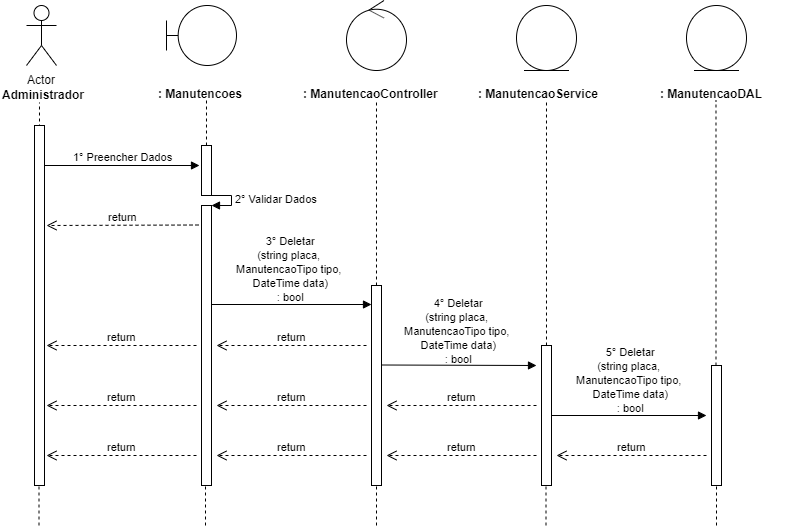

The diagram above was exported from draw.io. Its source (the exported page's mxGraphModel, read from the mxfile embedded in the PNG):
<mxGraphModel dx="984" dy="349" grid="1" gridSize="10" guides="1" tooltips="1" connect="1" arrows="1" fold="1" page="1" pageScale="1" pageWidth="827" pageHeight="1169" math="0" shadow="0">
  <root>
    <mxCell id="0" />
    <mxCell id="1" parent="0" />
    <mxCell id="0rl8sCd2smoYntP0GRUY-1" value="Actor" style="shape=umlActor;verticalLabelPosition=bottom;labelBackgroundColor=#ffffff;verticalAlign=top;html=1;" parent="1" vertex="1">
      <mxGeometry x="120" y="40" width="30" height="60" as="geometry" />
    </mxCell>
    <mxCell id="0rl8sCd2smoYntP0GRUY-3" value="&lt;b&gt;Administrador&lt;/b&gt;" style="text;html=1;resizable=0;points=[];autosize=1;align=left;verticalAlign=top;spacingTop=-4;" parent="1" vertex="1">
      <mxGeometry x="94" y="120" width="100" height="20" as="geometry" />
    </mxCell>
    <mxCell id="0rl8sCd2smoYntP0GRUY-4" value="" style="endArrow=none;dashed=1;html=1;entryX=0.511;entryY=1.25;entryDx=0;entryDy=0;entryPerimeter=0;" parent="1" edge="1">
      <mxGeometry width="50" height="50" relative="1" as="geometry">
        <mxPoint x="133" y="480" as="sourcePoint" />
        <mxPoint x="132.99" y="137" as="targetPoint" />
      </mxGeometry>
    </mxCell>
    <mxCell id="0rl8sCd2smoYntP0GRUY-8" value="" style="shape=umlBoundary;whiteSpace=wrap;html=1;" parent="1" vertex="1">
      <mxGeometry x="260" y="40" width="70" height="60" as="geometry" />
    </mxCell>
    <mxCell id="0rl8sCd2smoYntP0GRUY-11" value="&lt;b&gt;: Manutencoes&lt;/b&gt;" style="text;html=1;" parent="1" vertex="1">
      <mxGeometry x="250" y="115" width="150" height="30" as="geometry" />
    </mxCell>
    <mxCell id="0rl8sCd2smoYntP0GRUY-12" value="" style="endArrow=none;dashed=1;html=1;entryX=0.511;entryY=1.25;entryDx=0;entryDy=0;entryPerimeter=0;" parent="1" source="0rl8sCd2smoYntP0GRUY-24" edge="1">
      <mxGeometry width="50" height="50" relative="1" as="geometry">
        <mxPoint x="300" y="480" as="sourcePoint" />
        <mxPoint x="299.99" y="135" as="targetPoint" />
      </mxGeometry>
    </mxCell>
    <mxCell id="0rl8sCd2smoYntP0GRUY-13" value="" style="ellipse;shape=umlControl;whiteSpace=wrap;html=1;" parent="1" vertex="1">
      <mxGeometry x="440" y="35" width="60" height="70" as="geometry" />
    </mxCell>
    <mxCell id="0rl8sCd2smoYntP0GRUY-14" value="&lt;b&gt;:&amp;nbsp;&lt;/b&gt;&lt;b&gt;Manutencao&lt;/b&gt;&lt;b&gt;Controller&lt;/b&gt;" style="text;html=1;" parent="1" vertex="1">
      <mxGeometry x="395" y="115" width="150" height="30" as="geometry" />
    </mxCell>
    <mxCell id="0rl8sCd2smoYntP0GRUY-15" value="" style="endArrow=none;dashed=1;html=1;entryX=0.511;entryY=1.25;entryDx=0;entryDy=0;entryPerimeter=0;" parent="1" source="0rl8sCd2smoYntP0GRUY-33" edge="1">
      <mxGeometry width="50" height="50" relative="1" as="geometry">
        <mxPoint x="470" y="480" as="sourcePoint" />
        <mxPoint x="469.99" y="135" as="targetPoint" />
      </mxGeometry>
    </mxCell>
    <mxCell id="0rl8sCd2smoYntP0GRUY-16" value="" style="ellipse;shape=umlEntity;whiteSpace=wrap;html=1;" parent="1" vertex="1">
      <mxGeometry x="610" y="40" width="60" height="65" as="geometry" />
    </mxCell>
    <mxCell id="0rl8sCd2smoYntP0GRUY-17" value="&lt;b&gt;:&amp;nbsp;&lt;/b&gt;&lt;b&gt;Manutencao&lt;/b&gt;&lt;b&gt;Service&lt;/b&gt;" style="text;html=1;" parent="1" vertex="1">
      <mxGeometry x="570" y="115" width="150" height="30" as="geometry" />
    </mxCell>
    <mxCell id="0rl8sCd2smoYntP0GRUY-18" value="" style="ellipse;shape=umlEntity;whiteSpace=wrap;html=1;" parent="1" vertex="1">
      <mxGeometry x="780" y="40" width="60" height="65" as="geometry" />
    </mxCell>
    <mxCell id="0rl8sCd2smoYntP0GRUY-19" value="&lt;b&gt;:&amp;nbsp;&lt;/b&gt;&lt;b&gt;Manutencao&lt;/b&gt;&lt;b&gt;DAL&lt;/b&gt;" style="text;html=1;" parent="1" vertex="1">
      <mxGeometry x="752" y="115" width="150" height="30" as="geometry" />
    </mxCell>
    <mxCell id="0rl8sCd2smoYntP0GRUY-20" value="" style="endArrow=none;dashed=1;html=1;entryX=0.511;entryY=1.25;entryDx=0;entryDy=0;entryPerimeter=0;" parent="1" source="0rl8sCd2smoYntP0GRUY-40" edge="1">
      <mxGeometry width="50" height="50" relative="1" as="geometry">
        <mxPoint x="640" y="479" as="sourcePoint" />
        <mxPoint x="639.99" y="134" as="targetPoint" />
      </mxGeometry>
    </mxCell>
    <mxCell id="0rl8sCd2smoYntP0GRUY-21" value="" style="endArrow=none;dashed=1;html=1;entryX=0.511;entryY=1.25;entryDx=0;entryDy=0;entryPerimeter=0;" parent="1" source="0rl8sCd2smoYntP0GRUY-45" edge="1">
      <mxGeometry width="50" height="50" relative="1" as="geometry">
        <mxPoint x="809.5" y="480" as="sourcePoint" />
        <mxPoint x="809.49" y="135" as="targetPoint" />
      </mxGeometry>
    </mxCell>
    <mxCell id="0rl8sCd2smoYntP0GRUY-22" value="1° Preencher Dados" style="html=1;verticalAlign=bottom;endArrow=block;" parent="1" source="0rl8sCd2smoYntP0GRUY-37" edge="1">
      <mxGeometry width="80" relative="1" as="geometry">
        <mxPoint x="133" y="200" as="sourcePoint" />
        <mxPoint x="293" y="200" as="targetPoint" />
        <mxPoint as="offset" />
      </mxGeometry>
    </mxCell>
    <mxCell id="0rl8sCd2smoYntP0GRUY-24" value="" style="html=1;points=[];perimeter=orthogonalPerimeter;" parent="1" vertex="1">
      <mxGeometry x="295" y="180" width="10" height="50" as="geometry" />
    </mxCell>
    <mxCell id="0rl8sCd2smoYntP0GRUY-25" value="" style="endArrow=none;dashed=1;html=1;entryX=0.511;entryY=1.25;entryDx=0;entryDy=0;entryPerimeter=0;" parent="1" source="0rl8sCd2smoYntP0GRUY-26" target="0rl8sCd2smoYntP0GRUY-24" edge="1">
      <mxGeometry width="50" height="50" relative="1" as="geometry">
        <mxPoint x="300" y="480" as="sourcePoint" />
        <mxPoint x="299.99" y="135" as="targetPoint" />
      </mxGeometry>
    </mxCell>
    <mxCell id="0rl8sCd2smoYntP0GRUY-27" value="2° Validar Dados" style="edgeStyle=orthogonalEdgeStyle;html=1;align=left;spacingLeft=2;endArrow=block;rounded=0;entryX=1;entryY=0;" parent="1" target="0rl8sCd2smoYntP0GRUY-26" edge="1">
      <mxGeometry relative="1" as="geometry">
        <mxPoint x="300" y="230" as="sourcePoint" />
        <Array as="points">
          <mxPoint x="325" y="230" />
        </Array>
      </mxGeometry>
    </mxCell>
    <mxCell id="0rl8sCd2smoYntP0GRUY-26" value="" style="html=1;points=[];perimeter=orthogonalPerimeter;" parent="1" vertex="1">
      <mxGeometry x="295" y="240" width="10" height="280" as="geometry" />
    </mxCell>
    <mxCell id="0rl8sCd2smoYntP0GRUY-29" value="return" style="html=1;verticalAlign=bottom;endArrow=open;dashed=1;endSize=8;" parent="1" edge="1">
      <mxGeometry relative="1" as="geometry">
        <mxPoint x="292" y="259.5" as="sourcePoint" />
        <mxPoint x="140" y="260" as="targetPoint" />
      </mxGeometry>
    </mxCell>
    <mxCell id="0rl8sCd2smoYntP0GRUY-30" value="" style="html=1;verticalAlign=bottom;endArrow=block;" parent="1" edge="1">
      <mxGeometry width="80" relative="1" as="geometry">
        <mxPoint x="305" y="339" as="sourcePoint" />
        <mxPoint x="465" y="339" as="targetPoint" />
      </mxGeometry>
    </mxCell>
    <mxCell id="0rl8sCd2smoYntP0GRUY-31" value="&lt;span style=&quot;font-size: 11px&quot;&gt;3°&amp;nbsp;&lt;/span&gt;&lt;span style=&quot;font-size: 11px&quot;&gt;Deletar&lt;br&gt;(string placa, &lt;br&gt;ManutencaoTipo tipo, &lt;br&gt;DateTime data)&lt;br&gt;: bool&lt;br&gt;&lt;/span&gt;" style="text;html=1;resizable=0;points=[];autosize=1;align=center;verticalAlign=top;spacingTop=-4;" parent="1" vertex="1">
      <mxGeometry x="322" y="266" width="120" height="70" as="geometry" />
    </mxCell>
    <mxCell id="0rl8sCd2smoYntP0GRUY-33" value="" style="html=1;points=[];perimeter=orthogonalPerimeter;" parent="1" vertex="1">
      <mxGeometry x="465" y="320" width="10" height="200" as="geometry" />
    </mxCell>
    <mxCell id="0rl8sCd2smoYntP0GRUY-35" value="return" style="html=1;verticalAlign=bottom;endArrow=open;dashed=1;endSize=8;" parent="1" edge="1">
      <mxGeometry relative="1" as="geometry">
        <mxPoint x="460" y="380" as="sourcePoint" />
        <mxPoint x="310" y="380" as="targetPoint" />
      </mxGeometry>
    </mxCell>
    <mxCell id="0rl8sCd2smoYntP0GRUY-36" value="return" style="html=1;verticalAlign=bottom;endArrow=open;dashed=1;endSize=8;" parent="1" edge="1">
      <mxGeometry relative="1" as="geometry">
        <mxPoint x="290" y="380" as="sourcePoint" />
        <mxPoint x="140" y="380" as="targetPoint" />
      </mxGeometry>
    </mxCell>
    <mxCell id="0rl8sCd2smoYntP0GRUY-37" value="" style="html=1;points=[];perimeter=orthogonalPerimeter;" parent="1" vertex="1">
      <mxGeometry x="128" y="160" width="10" height="360" as="geometry" />
    </mxCell>
    <mxCell id="0rl8sCd2smoYntP0GRUY-39" value="" style="html=1;verticalAlign=bottom;endArrow=block;" parent="1" edge="1">
      <mxGeometry width="80" relative="1" as="geometry">
        <mxPoint x="475" y="399.5" as="sourcePoint" />
        <mxPoint x="630" y="400" as="targetPoint" />
      </mxGeometry>
    </mxCell>
    <mxCell id="0rl8sCd2smoYntP0GRUY-40" value="" style="html=1;points=[];perimeter=orthogonalPerimeter;" parent="1" vertex="1">
      <mxGeometry x="635" y="380" width="10" height="140" as="geometry" />
    </mxCell>
    <mxCell id="0rl8sCd2smoYntP0GRUY-42" value="return" style="html=1;verticalAlign=bottom;endArrow=open;dashed=1;endSize=8;" parent="1" edge="1">
      <mxGeometry relative="1" as="geometry">
        <mxPoint x="630" y="440" as="sourcePoint" />
        <mxPoint x="480" y="440" as="targetPoint" />
      </mxGeometry>
    </mxCell>
    <mxCell id="0rl8sCd2smoYntP0GRUY-43" value="return" style="html=1;verticalAlign=bottom;endArrow=open;dashed=1;endSize=8;" parent="1" edge="1">
      <mxGeometry relative="1" as="geometry">
        <mxPoint x="460" y="440" as="sourcePoint" />
        <mxPoint x="310" y="440" as="targetPoint" />
      </mxGeometry>
    </mxCell>
    <mxCell id="0rl8sCd2smoYntP0GRUY-44" value="return" style="html=1;verticalAlign=bottom;endArrow=open;dashed=1;endSize=8;" parent="1" edge="1">
      <mxGeometry relative="1" as="geometry">
        <mxPoint x="290" y="440" as="sourcePoint" />
        <mxPoint x="140" y="440" as="targetPoint" />
      </mxGeometry>
    </mxCell>
    <mxCell id="0rl8sCd2smoYntP0GRUY-45" value="" style="html=1;points=[];perimeter=orthogonalPerimeter;" parent="1" vertex="1">
      <mxGeometry x="805" y="400" width="10" height="120" as="geometry" />
    </mxCell>
    <mxCell id="0rl8sCd2smoYntP0GRUY-49" value="" style="html=1;verticalAlign=bottom;endArrow=block;" parent="1" edge="1">
      <mxGeometry width="80" relative="1" as="geometry">
        <mxPoint x="645" y="450" as="sourcePoint" />
        <mxPoint x="800" y="450" as="targetPoint" />
      </mxGeometry>
    </mxCell>
    <mxCell id="0rl8sCd2smoYntP0GRUY-50" value="return" style="html=1;verticalAlign=bottom;endArrow=open;dashed=1;endSize=8;" parent="1" edge="1">
      <mxGeometry relative="1" as="geometry">
        <mxPoint x="800" y="490" as="sourcePoint" />
        <mxPoint x="650" y="490" as="targetPoint" />
      </mxGeometry>
    </mxCell>
    <mxCell id="0rl8sCd2smoYntP0GRUY-51" value="return" style="html=1;verticalAlign=bottom;endArrow=open;dashed=1;endSize=8;" parent="1" edge="1">
      <mxGeometry relative="1" as="geometry">
        <mxPoint x="630" y="490" as="sourcePoint" />
        <mxPoint x="480" y="490" as="targetPoint" />
      </mxGeometry>
    </mxCell>
    <mxCell id="0rl8sCd2smoYntP0GRUY-52" value="return" style="html=1;verticalAlign=bottom;endArrow=open;dashed=1;endSize=8;" parent="1" edge="1">
      <mxGeometry relative="1" as="geometry">
        <mxPoint x="460" y="490" as="sourcePoint" />
        <mxPoint x="310" y="490" as="targetPoint" />
      </mxGeometry>
    </mxCell>
    <mxCell id="0rl8sCd2smoYntP0GRUY-53" value="return" style="html=1;verticalAlign=bottom;endArrow=open;dashed=1;endSize=8;" parent="1" edge="1">
      <mxGeometry relative="1" as="geometry">
        <mxPoint x="290" y="490" as="sourcePoint" />
        <mxPoint x="140" y="490" as="targetPoint" />
      </mxGeometry>
    </mxCell>
    <mxCell id="0rl8sCd2smoYntP0GRUY-60" value="" style="endArrow=none;dashed=1;html=1;" parent="1" edge="1">
      <mxGeometry width="50" height="50" relative="1" as="geometry">
        <mxPoint x="132.5" y="560" as="sourcePoint" />
        <mxPoint x="132.5" y="520" as="targetPoint" />
      </mxGeometry>
    </mxCell>
    <mxCell id="0rl8sCd2smoYntP0GRUY-61" value="" style="endArrow=none;dashed=1;html=1;" parent="1" edge="1">
      <mxGeometry width="50" height="50" relative="1" as="geometry">
        <mxPoint x="299" y="560" as="sourcePoint" />
        <mxPoint x="299" y="520" as="targetPoint" />
      </mxGeometry>
    </mxCell>
    <mxCell id="0rl8sCd2smoYntP0GRUY-62" value="" style="endArrow=none;dashed=1;html=1;" parent="1" edge="1">
      <mxGeometry width="50" height="50" relative="1" as="geometry">
        <mxPoint x="470" y="560" as="sourcePoint" />
        <mxPoint x="470" y="520" as="targetPoint" />
      </mxGeometry>
    </mxCell>
    <mxCell id="0rl8sCd2smoYntP0GRUY-63" value="" style="endArrow=none;dashed=1;html=1;" parent="1" edge="1">
      <mxGeometry width="50" height="50" relative="1" as="geometry">
        <mxPoint x="639.5" y="560" as="sourcePoint" />
        <mxPoint x="639.5" y="520" as="targetPoint" />
      </mxGeometry>
    </mxCell>
    <mxCell id="0rl8sCd2smoYntP0GRUY-64" value="" style="endArrow=none;dashed=1;html=1;" parent="1" edge="1">
      <mxGeometry width="50" height="50" relative="1" as="geometry">
        <mxPoint x="810" y="560" as="sourcePoint" />
        <mxPoint x="810" y="520" as="targetPoint" />
      </mxGeometry>
    </mxCell>
    <mxCell id="TjRVzkxQD6MoFIfPdHV0-3" value="&lt;span style=&quot;font-size: 11px&quot;&gt;&lt;br&gt;&lt;/span&gt;" style="text;html=1;resizable=0;points=[];autosize=1;align=center;verticalAlign=top;spacingTop=-4;" parent="1" vertex="1">
      <mxGeometry x="712" y="420" width="20" height="20" as="geometry" />
    </mxCell>
    <mxCell id="B3tWtUkFQ3phzfZORS2J-1" value="&lt;span style=&quot;color: rgba(0 , 0 , 0 , 0) ; font-family: monospace ; font-size: 0px&quot;&gt;%3CmxGraphModel%3E%3Croot%3E%3CmxCell%20id%3D%220%22%2F%3E%3CmxCell%20id%3D%221%22%20parent%3D%220%22%2F%3E%3CmxCell%20id%3D%222%22%20value%3D%22%26lt%3Bspan%20style%3D%26quot%3Bfont-size%3A%2011px%26quot%3B%26gt%3B3%C2%B0%26amp%3Bnbsp%3BDeletar(string%20cpf)%20%3A%20bool%26lt%3B%2Fspan%26gt%3B%22%20style%3D%22text%3Bhtml%3D1%3Bresizable%3D0%3Bpoints%3D%5B%5D%3Bautosize%3D1%3Balign%3Dcenter%3BverticalAlign%3Dtop%3BspacingTop%3D-4%3B%22%20vertex%3D%221%22%20parent%3D%221%22%3E%3CmxGeometry%20x%3D%22310%22%20y%3D%22320%22%20width%3D%22150%22%20height%3D%2220%22%20as%3D%22geometry%22%2F%3E%3C%2FmxCell%3E%3C%2Froot%3E%3C%2FmxGraphModel%3E&lt;/span&gt;" style="text;html=1;resizable=0;points=[];autosize=1;align=center;verticalAlign=top;spacingTop=-4;" parent="1" vertex="1">
      <mxGeometry x="545" y="365" width="20" height="20" as="geometry" />
    </mxCell>
    <mxCell id="vG_LucIdWwkNKbx07C-e-1" value="&lt;span style=&quot;font-size: 11px&quot;&gt;4°&amp;nbsp;&lt;/span&gt;&lt;span style=&quot;font-size: 11px&quot;&gt;Deletar&lt;br&gt;(string placa, &lt;br&gt;ManutencaoTipo tipo, &lt;br&gt;DateTime data)&lt;br&gt;: bool&lt;br&gt;&lt;/span&gt;" style="text;html=1;resizable=0;points=[];autosize=1;align=center;verticalAlign=top;spacingTop=-4;" vertex="1" parent="1">
      <mxGeometry x="490" y="328" width="120" height="70" as="geometry" />
    </mxCell>
    <mxCell id="vG_LucIdWwkNKbx07C-e-4" value="&lt;span style=&quot;font-size: 11px&quot;&gt;5°&amp;nbsp;&lt;/span&gt;&lt;span style=&quot;font-size: 11px&quot;&gt;Deletar&lt;br&gt;(string placa, &lt;br&gt;ManutencaoTipo tipo, &lt;br&gt;DateTime data)&lt;br&gt;: bool&lt;br&gt;&lt;/span&gt;" style="text;html=1;resizable=0;points=[];autosize=1;align=center;verticalAlign=top;spacingTop=-4;" vertex="1" parent="1">
      <mxGeometry x="662" y="377" width="120" height="70" as="geometry" />
    </mxCell>
  </root>
</mxGraphModel>